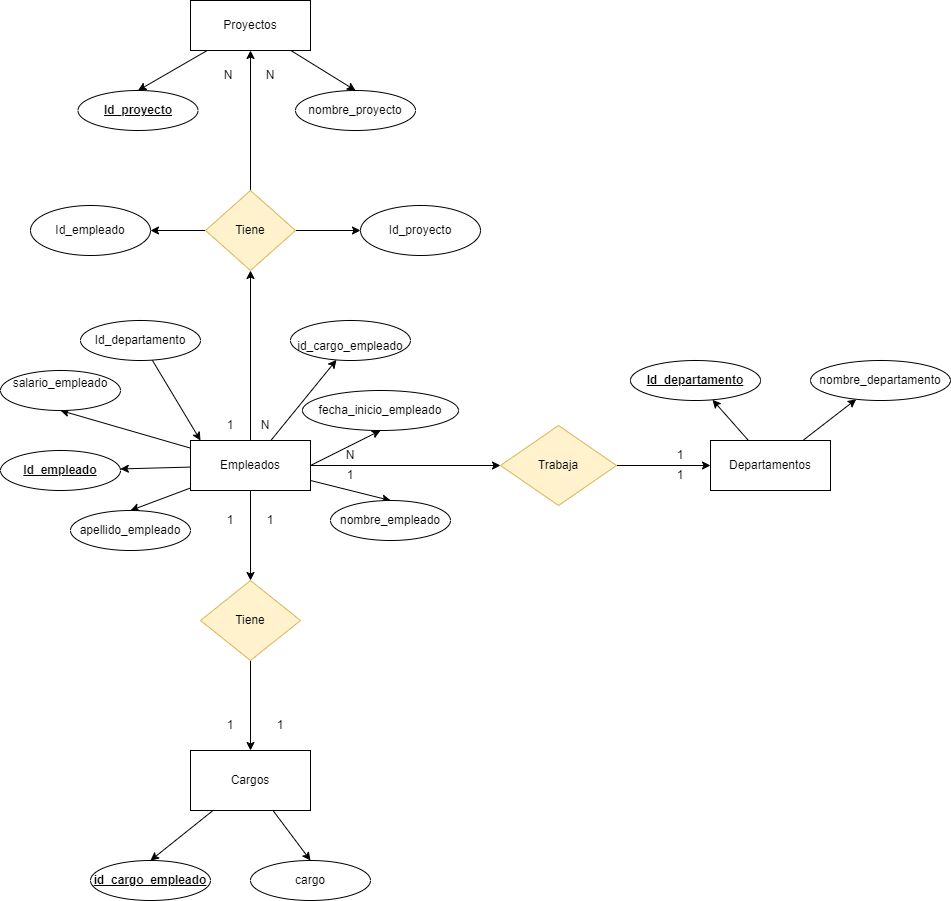

The diagram above was exported from draw.io. Its source (the exported page's mxGraphModel, read from the mxfile embedded in the PNG):
<mxGraphModel dx="1877" dy="1726" grid="1" gridSize="10" guides="1" tooltips="1" connect="1" arrows="1" fold="1" page="1" pageScale="1" pageWidth="827" pageHeight="1169" math="0" shadow="0">
  <root>
    <mxCell id="0" />
    <mxCell id="1" parent="0" />
    <mxCell id="5LCa1s1htWGOAsGIVn-I-49" style="edgeStyle=orthogonalEdgeStyle;rounded=0;orthogonalLoop=1;jettySize=auto;html=1;entryX=0;entryY=0.5;entryDx=0;entryDy=0;" edge="1" parent="1" source="5LCa1s1htWGOAsGIVn-I-1" target="5LCa1s1htWGOAsGIVn-I-17">
      <mxGeometry relative="1" as="geometry" />
    </mxCell>
    <mxCell id="5LCa1s1htWGOAsGIVn-I-1" value="Trabaja" style="rhombus;whiteSpace=wrap;html=1;fillColor=#fff2cc;strokeColor=#d6b656;" vertex="1" parent="1">
      <mxGeometry x="420" y="95" width="116" height="80" as="geometry" />
    </mxCell>
    <mxCell id="5LCa1s1htWGOAsGIVn-I-11" style="rounded=0;orthogonalLoop=1;jettySize=auto;html=1;entryX=0.5;entryY=1;entryDx=0;entryDy=0;" edge="1" parent="1" source="5LCa1s1htWGOAsGIVn-I-2" target="5LCa1s1htWGOAsGIVn-I-9">
      <mxGeometry relative="1" as="geometry" />
    </mxCell>
    <mxCell id="5LCa1s1htWGOAsGIVn-I-13" style="rounded=0;orthogonalLoop=1;jettySize=auto;html=1;exitX=1;exitY=0.5;exitDx=0;exitDy=0;entryX=0.5;entryY=1;entryDx=0;entryDy=0;" edge="1" parent="1" source="5LCa1s1htWGOAsGIVn-I-2" target="5LCa1s1htWGOAsGIVn-I-10">
      <mxGeometry relative="1" as="geometry" />
    </mxCell>
    <mxCell id="5LCa1s1htWGOAsGIVn-I-14" style="rounded=0;orthogonalLoop=1;jettySize=auto;html=1;entryX=0.5;entryY=0;entryDx=0;entryDy=0;" edge="1" parent="1" source="5LCa1s1htWGOAsGIVn-I-2" target="5LCa1s1htWGOAsGIVn-I-4">
      <mxGeometry relative="1" as="geometry" />
    </mxCell>
    <mxCell id="5LCa1s1htWGOAsGIVn-I-15" style="rounded=0;orthogonalLoop=1;jettySize=auto;html=1;entryX=0.5;entryY=0;entryDx=0;entryDy=0;" edge="1" parent="1" source="5LCa1s1htWGOAsGIVn-I-2" target="5LCa1s1htWGOAsGIVn-I-5">
      <mxGeometry relative="1" as="geometry" />
    </mxCell>
    <mxCell id="5LCa1s1htWGOAsGIVn-I-16" style="rounded=0;orthogonalLoop=1;jettySize=auto;html=1;" edge="1" parent="1" source="5LCa1s1htWGOAsGIVn-I-2" target="5LCa1s1htWGOAsGIVn-I-3">
      <mxGeometry relative="1" as="geometry" />
    </mxCell>
    <mxCell id="5LCa1s1htWGOAsGIVn-I-40" style="edgeStyle=orthogonalEdgeStyle;rounded=0;orthogonalLoop=1;jettySize=auto;html=1;" edge="1" parent="1" source="5LCa1s1htWGOAsGIVn-I-2" target="5LCa1s1htWGOAsGIVn-I-39">
      <mxGeometry relative="1" as="geometry" />
    </mxCell>
    <mxCell id="5LCa1s1htWGOAsGIVn-I-48" style="edgeStyle=orthogonalEdgeStyle;rounded=0;orthogonalLoop=1;jettySize=auto;html=1;exitX=1;exitY=0.5;exitDx=0;exitDy=0;" edge="1" parent="1" source="5LCa1s1htWGOAsGIVn-I-2" target="5LCa1s1htWGOAsGIVn-I-1">
      <mxGeometry relative="1" as="geometry" />
    </mxCell>
    <mxCell id="5LCa1s1htWGOAsGIVn-I-55" style="edgeStyle=orthogonalEdgeStyle;rounded=0;orthogonalLoop=1;jettySize=auto;html=1;entryX=0.5;entryY=1;entryDx=0;entryDy=0;" edge="1" parent="1" source="5LCa1s1htWGOAsGIVn-I-2" target="5LCa1s1htWGOAsGIVn-I-54">
      <mxGeometry relative="1" as="geometry" />
    </mxCell>
    <mxCell id="5LCa1s1htWGOAsGIVn-I-2" value="Empleados" style="rounded=0;whiteSpace=wrap;html=1;" vertex="1" parent="1">
      <mxGeometry x="110" y="110" width="120" height="50" as="geometry" />
    </mxCell>
    <mxCell id="5LCa1s1htWGOAsGIVn-I-3" value="&lt;p&gt;&lt;u&gt;&lt;b&gt;Id_empleado&lt;/b&gt;&lt;/u&gt;&lt;/p&gt;" style="ellipse;whiteSpace=wrap;html=1;" vertex="1" parent="1">
      <mxGeometry x="-80" y="120" width="120" height="40" as="geometry" />
    </mxCell>
    <mxCell id="5LCa1s1htWGOAsGIVn-I-4" value="&lt;p&gt;nombre_empleado&lt;/p&gt;" style="ellipse;whiteSpace=wrap;html=1;" vertex="1" parent="1">
      <mxGeometry x="250" y="170" width="120" height="40" as="geometry" />
    </mxCell>
    <mxCell id="5LCa1s1htWGOAsGIVn-I-5" value="&lt;p&gt;&lt;/p&gt;&lt;p&gt;apellido_empleado&lt;/p&gt;" style="ellipse;whiteSpace=wrap;html=1;" vertex="1" parent="1">
      <mxGeometry x="-10" y="180" width="120" height="40" as="geometry" />
    </mxCell>
    <mxCell id="5LCa1s1htWGOAsGIVn-I-6" value="&lt;p&gt;&lt;/p&gt;id_cargo_empleado" style="ellipse;whiteSpace=wrap;html=1;" vertex="1" parent="1">
      <mxGeometry x="210" y="-10" width="120" height="40" as="geometry" />
    </mxCell>
    <mxCell id="5LCa1s1htWGOAsGIVn-I-9" value="&lt;p&gt;&lt;span style=&quot;background-color: initial;&quot;&gt;salario_empleado&lt;/span&gt;&lt;br&gt;&lt;/p&gt;&lt;br/&gt;" style="ellipse;whiteSpace=wrap;html=1;" vertex="1" parent="1">
      <mxGeometry x="-80" y="40" width="120" height="40" as="geometry" />
    </mxCell>
    <mxCell id="5LCa1s1htWGOAsGIVn-I-10" value="&lt;p&gt;&lt;span style=&quot;background-color: initial;&quot;&gt;fecha_inicio_empleado&lt;/span&gt;&lt;br&gt;&lt;/p&gt;" style="ellipse;whiteSpace=wrap;html=1;" vertex="1" parent="1">
      <mxGeometry x="222" y="60" width="156" height="40" as="geometry" />
    </mxCell>
    <mxCell id="5LCa1s1htWGOAsGIVn-I-12" style="rounded=0;orthogonalLoop=1;jettySize=auto;html=1;entryX=0.383;entryY=0.985;entryDx=0;entryDy=0;entryPerimeter=0;" edge="1" parent="1" source="5LCa1s1htWGOAsGIVn-I-2" target="5LCa1s1htWGOAsGIVn-I-6">
      <mxGeometry relative="1" as="geometry" />
    </mxCell>
    <mxCell id="5LCa1s1htWGOAsGIVn-I-21" style="rounded=0;orthogonalLoop=1;jettySize=auto;html=1;" edge="1" parent="1" source="5LCa1s1htWGOAsGIVn-I-17" target="5LCa1s1htWGOAsGIVn-I-18">
      <mxGeometry relative="1" as="geometry" />
    </mxCell>
    <mxCell id="5LCa1s1htWGOAsGIVn-I-22" style="rounded=0;orthogonalLoop=1;jettySize=auto;html=1;" edge="1" parent="1" source="5LCa1s1htWGOAsGIVn-I-17" target="5LCa1s1htWGOAsGIVn-I-19">
      <mxGeometry relative="1" as="geometry" />
    </mxCell>
    <mxCell id="5LCa1s1htWGOAsGIVn-I-17" value="Departamentos" style="rounded=0;whiteSpace=wrap;html=1;" vertex="1" parent="1">
      <mxGeometry x="630" y="110" width="120" height="50" as="geometry" />
    </mxCell>
    <mxCell id="5LCa1s1htWGOAsGIVn-I-18" value="&lt;p&gt;&lt;b&gt;&lt;u&gt;Id_departamento&lt;/u&gt;&lt;/b&gt;&lt;br&gt;&lt;/p&gt;" style="ellipse;whiteSpace=wrap;html=1;" vertex="1" parent="1">
      <mxGeometry x="550" y="30" width="130" height="40" as="geometry" />
    </mxCell>
    <mxCell id="5LCa1s1htWGOAsGIVn-I-19" value="&lt;p&gt;nombre_departamento&lt;br&gt;&lt;/p&gt;" style="ellipse;whiteSpace=wrap;html=1;" vertex="1" parent="1">
      <mxGeometry x="730" y="30" width="140" height="40" as="geometry" />
    </mxCell>
    <mxCell id="5LCa1s1htWGOAsGIVn-I-30" style="rounded=0;orthogonalLoop=1;jettySize=auto;html=1;entryX=0.5;entryY=0;entryDx=0;entryDy=0;" edge="1" parent="1" source="5LCa1s1htWGOAsGIVn-I-24" target="5LCa1s1htWGOAsGIVn-I-25">
      <mxGeometry relative="1" as="geometry">
        <mxPoint x="67.5" y="-230" as="targetPoint" />
      </mxGeometry>
    </mxCell>
    <mxCell id="5LCa1s1htWGOAsGIVn-I-31" style="rounded=0;orthogonalLoop=1;jettySize=auto;html=1;entryX=0.5;entryY=0;entryDx=0;entryDy=0;" edge="1" parent="1" source="5LCa1s1htWGOAsGIVn-I-24" target="5LCa1s1htWGOAsGIVn-I-26">
      <mxGeometry relative="1" as="geometry">
        <mxPoint x="272.5" y="-230" as="targetPoint" />
      </mxGeometry>
    </mxCell>
    <mxCell id="5LCa1s1htWGOAsGIVn-I-24" value="Proyectos" style="rounded=0;whiteSpace=wrap;html=1;" vertex="1" parent="1">
      <mxGeometry x="110.00000000000009" y="-330" width="120" height="50" as="geometry" />
    </mxCell>
    <mxCell id="5LCa1s1htWGOAsGIVn-I-25" value="&lt;p&gt;&lt;/p&gt;&lt;p&gt;&lt;b&gt;&lt;u&gt;Id_proyecto&lt;/u&gt;&lt;/b&gt;&lt;br&gt;&lt;/p&gt;" style="ellipse;whiteSpace=wrap;html=1;" vertex="1" parent="1">
      <mxGeometry x="-2.5" y="-240" width="120" height="40" as="geometry" />
    </mxCell>
    <mxCell id="5LCa1s1htWGOAsGIVn-I-26" value="&lt;p&gt;&lt;/p&gt;&lt;p&gt;nombre_proyecto&lt;br&gt;&lt;/p&gt;" style="ellipse;whiteSpace=wrap;html=1;" vertex="1" parent="1">
      <mxGeometry x="215.00000000000006" y="-240" width="120" height="40" as="geometry" />
    </mxCell>
    <mxCell id="5LCa1s1htWGOAsGIVn-I-36" style="rounded=0;orthogonalLoop=1;jettySize=auto;html=1;entryX=0.5;entryY=0;entryDx=0;entryDy=0;" edge="1" parent="1" source="5LCa1s1htWGOAsGIVn-I-32" target="5LCa1s1htWGOAsGIVn-I-34">
      <mxGeometry relative="1" as="geometry">
        <mxPoint x="95.78704434752649" y="540.7047235752457" as="targetPoint" />
      </mxGeometry>
    </mxCell>
    <mxCell id="5LCa1s1htWGOAsGIVn-I-37" style="rounded=0;orthogonalLoop=1;jettySize=auto;html=1;entryX=0.5;entryY=0;entryDx=0;entryDy=0;" edge="1" parent="1" source="5LCa1s1htWGOAsGIVn-I-32" target="5LCa1s1htWGOAsGIVn-I-35">
      <mxGeometry relative="1" as="geometry">
        <mxPoint x="244.21295565247328" y="540.7047235752448" as="targetPoint" />
      </mxGeometry>
    </mxCell>
    <mxCell id="5LCa1s1htWGOAsGIVn-I-32" value="Cargos" style="rounded=0;whiteSpace=wrap;html=1;" vertex="1" parent="1">
      <mxGeometry x="110" y="420" width="120" height="60" as="geometry" />
    </mxCell>
    <mxCell id="5LCa1s1htWGOAsGIVn-I-34" value="&lt;p&gt;&lt;/p&gt;&lt;p&gt;&lt;b style=&quot;&quot;&gt;&lt;u&gt;id_cargo_empleado&lt;/u&gt;&lt;/b&gt;&lt;/p&gt;" style="ellipse;whiteSpace=wrap;html=1;" vertex="1" parent="1">
      <mxGeometry x="10" y="530" width="120" height="40" as="geometry" />
    </mxCell>
    <mxCell id="5LCa1s1htWGOAsGIVn-I-35" value="&lt;p&gt;&lt;/p&gt;&lt;p&gt;cargo&lt;/p&gt;" style="ellipse;whiteSpace=wrap;html=1;" vertex="1" parent="1">
      <mxGeometry x="170" y="530" width="120" height="40" as="geometry" />
    </mxCell>
    <mxCell id="5LCa1s1htWGOAsGIVn-I-43" style="edgeStyle=orthogonalEdgeStyle;rounded=0;orthogonalLoop=1;jettySize=auto;html=1;entryX=0.5;entryY=0;entryDx=0;entryDy=0;" edge="1" parent="1" source="5LCa1s1htWGOAsGIVn-I-39" target="5LCa1s1htWGOAsGIVn-I-32">
      <mxGeometry relative="1" as="geometry" />
    </mxCell>
    <mxCell id="5LCa1s1htWGOAsGIVn-I-39" value="Tiene" style="rhombus;whiteSpace=wrap;html=1;fillColor=#fff2cc;strokeColor=#d6b656;" vertex="1" parent="1">
      <mxGeometry x="120" y="250" width="100" height="80" as="geometry" />
    </mxCell>
    <mxCell id="5LCa1s1htWGOAsGIVn-I-44" value="1" style="text;html=1;strokeColor=none;fillColor=none;align=center;verticalAlign=middle;whiteSpace=wrap;rounded=0;" vertex="1" parent="1">
      <mxGeometry x="120" y="175" width="60" height="30" as="geometry" />
    </mxCell>
    <mxCell id="5LCa1s1htWGOAsGIVn-I-45" value="1" style="text;html=1;strokeColor=none;fillColor=none;align=center;verticalAlign=middle;whiteSpace=wrap;rounded=0;" vertex="1" parent="1">
      <mxGeometry x="120" y="380" width="60" height="30" as="geometry" />
    </mxCell>
    <mxCell id="5LCa1s1htWGOAsGIVn-I-46" value="1" style="text;html=1;strokeColor=none;fillColor=none;align=center;verticalAlign=middle;whiteSpace=wrap;rounded=0;" vertex="1" parent="1">
      <mxGeometry x="170" y="380" width="60" height="30" as="geometry" />
    </mxCell>
    <mxCell id="5LCa1s1htWGOAsGIVn-I-47" value="1" style="text;html=1;strokeColor=none;fillColor=none;align=center;verticalAlign=middle;whiteSpace=wrap;rounded=0;" vertex="1" parent="1">
      <mxGeometry x="160" y="175" width="60" height="30" as="geometry" />
    </mxCell>
    <mxCell id="5LCa1s1htWGOAsGIVn-I-50" value="1" style="text;html=1;strokeColor=none;fillColor=none;align=center;verticalAlign=middle;whiteSpace=wrap;rounded=0;" vertex="1" parent="1">
      <mxGeometry x="240" y="130" width="60" height="30" as="geometry" />
    </mxCell>
    <mxCell id="5LCa1s1htWGOAsGIVn-I-51" value="1" style="text;html=1;strokeColor=none;fillColor=none;align=center;verticalAlign=middle;whiteSpace=wrap;rounded=0;" vertex="1" parent="1">
      <mxGeometry x="570" y="130" width="60" height="30" as="geometry" />
    </mxCell>
    <mxCell id="5LCa1s1htWGOAsGIVn-I-52" value="1" style="text;html=1;strokeColor=none;fillColor=none;align=center;verticalAlign=middle;whiteSpace=wrap;rounded=0;" vertex="1" parent="1">
      <mxGeometry x="570" y="110" width="60" height="30" as="geometry" />
    </mxCell>
    <mxCell id="5LCa1s1htWGOAsGIVn-I-53" value="N" style="text;html=1;strokeColor=none;fillColor=none;align=center;verticalAlign=middle;whiteSpace=wrap;rounded=0;" vertex="1" parent="1">
      <mxGeometry x="240" y="110" width="60" height="30" as="geometry" />
    </mxCell>
    <mxCell id="5LCa1s1htWGOAsGIVn-I-56" style="edgeStyle=orthogonalEdgeStyle;rounded=0;orthogonalLoop=1;jettySize=auto;html=1;entryX=0.5;entryY=1;entryDx=0;entryDy=0;" edge="1" parent="1" source="5LCa1s1htWGOAsGIVn-I-54" target="5LCa1s1htWGOAsGIVn-I-24">
      <mxGeometry relative="1" as="geometry" />
    </mxCell>
    <mxCell id="5LCa1s1htWGOAsGIVn-I-64" style="edgeStyle=orthogonalEdgeStyle;rounded=0;orthogonalLoop=1;jettySize=auto;html=1;entryX=0;entryY=0.5;entryDx=0;entryDy=0;" edge="1" parent="1" source="5LCa1s1htWGOAsGIVn-I-54" target="5LCa1s1htWGOAsGIVn-I-65">
      <mxGeometry relative="1" as="geometry">
        <mxPoint x="300" y="-60" as="targetPoint" />
      </mxGeometry>
    </mxCell>
    <mxCell id="5LCa1s1htWGOAsGIVn-I-67" style="edgeStyle=orthogonalEdgeStyle;rounded=0;orthogonalLoop=1;jettySize=auto;html=1;exitX=0;exitY=0.5;exitDx=0;exitDy=0;" edge="1" parent="1" source="5LCa1s1htWGOAsGIVn-I-54" target="5LCa1s1htWGOAsGIVn-I-66">
      <mxGeometry relative="1" as="geometry" />
    </mxCell>
    <mxCell id="5LCa1s1htWGOAsGIVn-I-54" value="Tiene" style="rhombus;whiteSpace=wrap;html=1;fillColor=#fff2cc;strokeColor=#d6b656;" vertex="1" parent="1">
      <mxGeometry x="125" y="-140" width="90" height="80" as="geometry" />
    </mxCell>
    <mxCell id="5LCa1s1htWGOAsGIVn-I-58" value="1" style="text;html=1;strokeColor=none;fillColor=none;align=center;verticalAlign=middle;whiteSpace=wrap;rounded=0;" vertex="1" parent="1">
      <mxGeometry x="120" y="80" width="60" height="30" as="geometry" />
    </mxCell>
    <mxCell id="5LCa1s1htWGOAsGIVn-I-59" value="N" style="text;html=1;strokeColor=none;fillColor=none;align=center;verticalAlign=middle;whiteSpace=wrap;rounded=0;" vertex="1" parent="1">
      <mxGeometry x="117.5" y="-270" width="60" height="30" as="geometry" />
    </mxCell>
    <mxCell id="5LCa1s1htWGOAsGIVn-I-60" value="N" style="text;html=1;strokeColor=none;fillColor=none;align=center;verticalAlign=middle;whiteSpace=wrap;rounded=0;" vertex="1" parent="1">
      <mxGeometry x="159.5" y="-270" width="60" height="30" as="geometry" />
    </mxCell>
    <mxCell id="5LCa1s1htWGOAsGIVn-I-61" value="N" style="text;html=1;strokeColor=none;fillColor=none;align=center;verticalAlign=middle;whiteSpace=wrap;rounded=0;" vertex="1" parent="1">
      <mxGeometry x="155" y="80" width="60" height="30" as="geometry" />
    </mxCell>
    <mxCell id="5LCa1s1htWGOAsGIVn-I-63" style="rounded=0;orthogonalLoop=1;jettySize=auto;html=1;entryX=0;entryY=1;entryDx=0;entryDy=0;" edge="1" parent="1" source="5LCa1s1htWGOAsGIVn-I-62" target="5LCa1s1htWGOAsGIVn-I-58">
      <mxGeometry relative="1" as="geometry" />
    </mxCell>
    <mxCell id="5LCa1s1htWGOAsGIVn-I-62" value="&lt;p&gt;&lt;span style=&quot;background-color: initial;&quot;&gt;Id_departamento&lt;/span&gt;&lt;br&gt;&lt;/p&gt;" style="ellipse;whiteSpace=wrap;html=1;" vertex="1" parent="1">
      <mxGeometry y="-10" width="120" height="40" as="geometry" />
    </mxCell>
    <mxCell id="5LCa1s1htWGOAsGIVn-I-65" value="&lt;span style=&quot;border-color: var(--border-color);&quot;&gt;&lt;span style=&quot;border-color: var(--border-color);&quot;&gt;Id_proyecto&lt;/span&gt;&lt;/span&gt;" style="ellipse;whiteSpace=wrap;html=1;" vertex="1" parent="1">
      <mxGeometry x="280" y="-125" width="120" height="50" as="geometry" />
    </mxCell>
    <mxCell id="5LCa1s1htWGOAsGIVn-I-66" value="&lt;span style=&quot;border-color: var(--border-color);&quot;&gt;&lt;span style=&quot;border-color: var(--border-color);&quot;&gt;Id_empleado&lt;/span&gt;&lt;/span&gt;" style="ellipse;whiteSpace=wrap;html=1;" vertex="1" parent="1">
      <mxGeometry x="-50" y="-125" width="120" height="50" as="geometry" />
    </mxCell>
  </root>
</mxGraphModel>